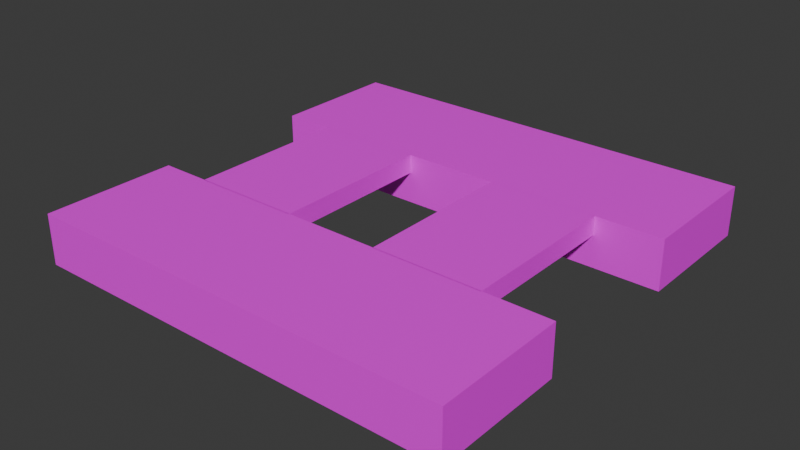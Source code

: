 # Source: grassland-4.blend  (saved by Blender 5.2.44; exported with 4.5.12 LTS)
import bpy
from mathutils import Matrix  # noqa: F401  (used for matrix-valued properties, if any)

bpy.ops.wm.read_factory_settings(use_empty=True)
scene = bpy.context.scene
scene.name = 'Scene'

# ---- collections
col_collection = bpy.data.collections.new('Collection'); scene.collection.children.link(col_collection)

# ---- images (referenced by path relative to the original .blend; pixels are not part of the script)
import os
ASSET_DIR = os.environ.get("B2B_ASSET_DIR", "")  # directory of the original .blend (textures are referenced by path, not embedded)
HERE = os.path.dirname(os.path.abspath(__file__))  # packed textures are extracted next to this script under _unpacked/

def load_image(name, relpath, width, height, colorspace="sRGB"):
    """Load a texture the original file referenced (path relative to the .blend, or extracted next to this script)."""
    p = next((c for c in (os.path.join(HERE, relpath), os.path.join(ASSET_DIR, relpath)) if relpath and os.path.exists(c)), "")
    if p:
        img = bpy.data.images.load(p, check_existing=True)
        img.name = name
    else:  # same state as the original file: an image datablock whose file is absent (Cycles renders it pink)
        img = bpy.data.images.new(name, width, height)
        img.source = "FILE"
        img.filepath = "//" + (relpath or name)
    img.colorspace_settings.name = colorspace
    return img
img_grassland_png = load_image('grassland.png', 'grassland.png', 1024, 1024, 'sRGB')

# ---- materials (node trees are filled in below, after node groups)
mat_material = bpy.data.materials.new('Material')
mat_material.alpha_threshold = 0.0
mat_material.use_backface_culling_lightprobe_volume = False
mat_material.roughness = 0.5
mat_material.line_color = (0.0, 0.0, 0.0, 1.0)

# ---- material node trees
mat_material.use_nodes = True; mat_material.node_tree.nodes.clear()
_N = mat_material.node_tree.nodes; _L = mat_material.node_tree.links
n0 = _N.new('ShaderNodeOutputMaterial'); n0.name = 'Material Output'; n0.location = (300, 300)
n1 = _N.new('ShaderNodeBsdfPrincipled'); n1.name = 'Principled BSDF'; n1.location = (10, 300)
n1.inputs[3].default_value = 1.45
n2 = _N.new('ShaderNodeTexImage'); n2.name = '画像テクスチャ'; n2.location = (-280, 280)
n2.image = img_grassland_png
_L.new(n1.outputs[0], n0.inputs[0])
_L.new(n2.outputs[0], n1.inputs[0])
n0.is_active_output = True

# ---- world
world_world = bpy.data.worlds.new('World'); scene.world = world_world
world_world.use_nodes = True; world_world.node_tree.nodes.clear()
_N = world_world.node_tree.nodes; _L = world_world.node_tree.links
n0 = _N.new('ShaderNodeOutputWorld'); n0.name = 'World Output'; n0.location = (300, 300)
n1 = _N.new('ShaderNodeBackground'); n1.name = 'Background'; n1.location = (10, 300)
n1.inputs[0].default_value = (0.05088, 0.05088, 0.05088, 1.0)
_L.new(n1.outputs[0], n0.inputs[0])
n0.is_active_output = True
world_world.color = (0.05088, 0.05088, 0.05088)
world_world.sun_shadow_jitter_overblur = 0.0

# ---- meshes
me_cube_011 = bpy.data.meshes.new('Cube.011')
me_cube_011.from_pydata([(40.29, 40.04, -0.04261), (40.29, 40.04, -9.346), (40.29, 15.32, -0.04261), (40.29, 15.32, -9.346), (-39.79, 40.04, -0.04261), (-39.79, 40.04, -9.346), (-39.79, 15.32, -0.04261), (-39.79, 15.32, -9.346)], [], [(0, 4, 6, 2), (3, 2, 6, 7), (7, 6, 4, 5), (5, 1, 3, 7), (1, 0, 2, 3), (5, 4, 0, 1)])
_uv = me_cube_011.uv_layers.new(name='UVMap')
_uv.uv.foreach_set('vector', [0.03255, 0.9736, 0.03255, 0.4745, 0.5316, 0.4745, 0.5316, 0.9736, 0.3962, 0.1396, 0.4786, 0.1396, 0.4786, 0.2705, 0.3962, 0.2705, 0.1333, 0.233, 0.2497, 0.233, 0.2497, 0.3245, 0.1333, 0.3245, 0.1525, 0.3934, 0.1525, 0.05143, 0.4934, 0.05143, 0.4934, 0.3934, 0.2558, 0.2579, 0.2558, 0.1414, 0.3459, 0.1414, 0.3459, 0.2579, 0.4174, 0.3331, 0.3013, 0.3331, 0.3013, 0.07703, 0.4174, 0.07703])
me_cube_011.materials.append(mat_material)
me_cube_011.use_mirror_vertex_groups = False
me_cube_011.update()
me_cube_013 = bpy.data.meshes.new('Cube.013')
me_cube_013.from_pydata([(40.29, -15.33, -0.04261), (40.29, -15.33, -9.346), (40.29, -40.06, -0.04261), (40.29, -40.06, -9.346), (-39.79, -15.33, -0.04261), (-39.79, -15.33, -9.346), (-39.79, -40.06, -0.04261), (-39.79, -40.06, -9.346)], [], [(0, 4, 6, 2), (3, 2, 6, 7), (7, 6, 4, 5), (5, 1, 3, 7), (1, 0, 2, 3), (5, 4, 0, 1)])
_uv = me_cube_013.uv_layers.new(name='UVMap')
_uv.uv.foreach_set('vector', [0.03255, 0.9736, 0.03255, 0.4745, 0.5316, 0.4745, 0.5316, 0.9736, 0.3962, 0.1396, 0.4786, 0.1396, 0.4786, 0.2705, 0.3962, 0.2705, 0.1333, 0.233, 0.2497, 0.233, 0.2497, 0.3245, 0.1333, 0.3245, 0.1525, 0.3934, 0.1525, 0.05143, 0.4934, 0.05143, 0.4934, 0.3934, 0.2558, 0.2579, 0.2558, 0.1414, 0.3459, 0.1414, 0.3459, 0.2579, 0.4174, 0.3331, 0.3013, 0.3331, 0.3013, 0.07703, 0.4174, 0.07703])
me_cube_013.materials.append(mat_material)
me_cube_013.use_mirror_vertex_groups = False
me_cube_013.update()
me_cube_014 = bpy.data.meshes.new('Cube.014')
me_cube_014.from_pydata([(27.93, 15.48, -0.04261), (27.93, 15.48, -3.519), (27.93, -15.27, -0.04261), (27.93, -15.27, -3.519), (7.683, 15.48, -0.04261), (7.683, 15.48, -3.519), (7.683, -15.27, -0.04261), (7.683, -15.27, -3.519)], [], [(0, 4, 6, 2), (3, 2, 6, 7), (7, 6, 4, 5), (5, 1, 3, 7), (1, 0, 2, 3), (5, 4, 0, 1)])
_uv = me_cube_014.uv_layers.new(name='UVMap')
_uv.uv.foreach_set('vector', [0.9219, 0.7582, 0.6122, 0.7567, 0.6134, 0.3609, 0.9231, 0.3623, 0.7614, 0.02804, 0.8594, 0.02804, 0.8594, 0.1838, 0.7614, 0.1838, 0.6356, 0.1922, 0.6356, 0.09247, 0.9526, 0.09247, 0.9526, 0.1922, 0.7375, 0.2109, 0.7375, 0.08758, 0.8604, 0.08758, 0.8604, 0.2109, 0.6708, 0.1797, 0.6708, 0.04117, 0.778, 0.04117, 0.778, 0.1797, 0.8486, 0.1415, 0.7105, 0.1415, 0.7105, 0.08176, 0.8486, 0.08176])
me_cube_014.materials.append(mat_material)
me_cube_014.use_mirror_vertex_groups = False
me_cube_014.update()
me_cube_015 = bpy.data.meshes.new('Cube.015')
me_cube_015.from_pydata([(-10.02, 15.48, -0.04261), (-10.02, 15.48, -3.519), (-10.02, -15.27, -0.04261), (-10.02, -15.27, -3.519), (-30.38, 15.48, -0.04261), (-30.38, 15.48, -3.519), (-30.38, -15.27, -0.04261), (-30.38, -15.27, -3.519)], [], [(0, 4, 6, 2), (3, 2, 6, 7), (7, 6, 4, 5), (5, 1, 3, 7), (1, 0, 2, 3), (5, 4, 0, 1)])
_uv = me_cube_015.uv_layers.new(name='UVMap')
_uv.uv.foreach_set('vector', [0.9219, 0.7582, 0.6122, 0.7567, 0.6134, 0.3609, 0.9231, 0.3623, 0.7614, 0.02804, 0.8594, 0.02804, 0.8594, 0.1838, 0.7614, 0.1838, 0.6356, 0.1922, 0.6356, 0.09247, 0.9526, 0.09247, 0.9526, 0.1922, 0.7375, 0.2109, 0.7375, 0.08758, 0.8604, 0.08758, 0.8604, 0.2109, 0.6708, 0.1797, 0.6708, 0.04117, 0.778, 0.04117, 0.778, 0.1797, 0.8486, 0.1415, 0.7105, 0.1415, 0.7105, 0.08176, 0.8486, 0.08176])
me_cube_015.materials.append(mat_material)
me_cube_015.use_mirror_vertex_groups = False
me_cube_015.update()
arm_camerapos = bpy.data.armatures.new('cameraPos')  # bones are not reproduced
arm_objectitempos = bpy.data.armatures.new('objectItemPos')  # bones are not reproduced
arm_playerpos = bpy.data.armatures.new('playerPos')  # bones are not reproduced
arm_mapcenter = bpy.data.armatures.new('mapCenter')  # bones are not reproduced
arm_coinpos = bpy.data.armatures.new('coinPos')  # bones are not reproduced
arm_x = bpy.data.armatures.new('アーマチュア')  # bones are not reproduced

# ---- objects
ob_1camerapos = bpy.data.objects.new('1cameraPos', arm_camerapos)
ob_5objectitempos = bpy.data.objects.new('5objectItemPos', arm_objectitempos)
ob_3playerpos = bpy.data.objects.new('3playerPos', arm_playerpos)
ob_2mapcenter = bpy.data.objects.new('2mapCenter', arm_mapcenter)
ob_6coinpos = bpy.data.objects.new('6CoinPos', arm_coinpos)
ob_4itempos = bpy.data.objects.new('4itemPos', arm_x)
ob_map1body_001 = bpy.data.objects.new('map1Body.001', me_cube_011)
ob_map1body_002 = bpy.data.objects.new('map1Body.002', me_cube_013)
ob_map1body_003 = bpy.data.objects.new('map1Body.003', me_cube_014)
ob_map1body_004 = bpy.data.objects.new('map1Body.004', me_cube_015)

# ---- transforms, parenting, visibility, modifiers, constraints
ob_1camerapos.location = (0.0, 0.0, 0.0)
ob_5objectitempos.location = (0.0, 0.0, 0.0)
ob_3playerpos.location = (0.0, 0.0, 0.0)
ob_2mapcenter.location = (0.0, 0.0, 0.0)
ob_6coinpos.location = (0.0, 0.0, 0.0)
ob_4itempos.location = (0.0, 0.0, 0.0)
ob_map1body_001.location = (0.0, 0.0, 0.0)
ob_map1body_001.lock_rotations_4d = False
ob_map1body_001.empty_display_type = 'ARROWS'
ob_map1body_001.lineart.crease_threshold = 0.0
ob_map1body_002.location = (0.0, 0.0, 0.0)
ob_map1body_002.lock_rotations_4d = False
ob_map1body_002.empty_display_type = 'ARROWS'
ob_map1body_002.lineart.crease_threshold = 0.0
ob_map1body_003.location = (0.005836, -0.1392, -5.026e-08)
ob_map1body_003.lock_rotations_4d = False
ob_map1body_003.empty_display_type = 'ARROWS'
ob_map1body_003.lineart.crease_threshold = 0.0
ob_map1body_004.location = (0.005836, -0.1392, -5.026e-08)
ob_map1body_004.lock_rotations_4d = False
ob_map1body_004.empty_display_type = 'ARROWS'
ob_map1body_004.lineart.crease_threshold = 0.0

# ---- collection membership
col_collection.objects.link(ob_1camerapos)
col_collection.objects.link(ob_5objectitempos)
col_collection.objects.link(ob_3playerpos)
col_collection.objects.link(ob_2mapcenter)
col_collection.objects.link(ob_6coinpos)
col_collection.objects.link(ob_4itempos)
col_collection.objects.link(ob_map1body_001)
col_collection.objects.link(ob_map1body_002)
col_collection.objects.link(ob_map1body_003)
col_collection.objects.link(ob_map1body_004)

# ---- scene / render settings (as saved in the file)
scene.frame_start = 1; scene.frame_end = 250; scene.frame_set(20)
scene.render.engine = 'BLENDER_EEVEE_NEXT'
scene.render.bake_bias = 0.0
scene.render.bake_samples = 0
scene.eevee.fast_gi_thickness_far = 0.0
bpy.context.view_layer.update()

# ---- added for rendering (the .blend has no active camera and no usable light): camera, sun
cam_auto = bpy.data.cameras.new('AutoCamera')
cam_auto.lens = 50.0
cam_auto.sensor_width = 36.0
cam_auto.clip_end = 1845.51
ob_auto_camera = bpy.data.objects.new('AutoCamera', cam_auto)
scene.collection.objects.link(ob_auto_camera)
ob_auto_camera.location = (105.407, -126.197, 79.4315)
ob_auto_camera.rotation_euler = (1.09748, -7.21219e-08, 0.694738)
scene.camera = ob_auto_camera
light_auto_sun = bpy.data.lights.new('AutoSun', 'SUN')
light_auto_sun.energy = 3.0
light_auto_sun.angle = 0.0523599
ob_auto_sun = bpy.data.objects.new('AutoSun', light_auto_sun)
scene.collection.objects.link(ob_auto_sun)
ob_auto_sun.rotation_euler = (0.872665, 0.174533, 0.523599)
bpy.context.view_layer.update()
